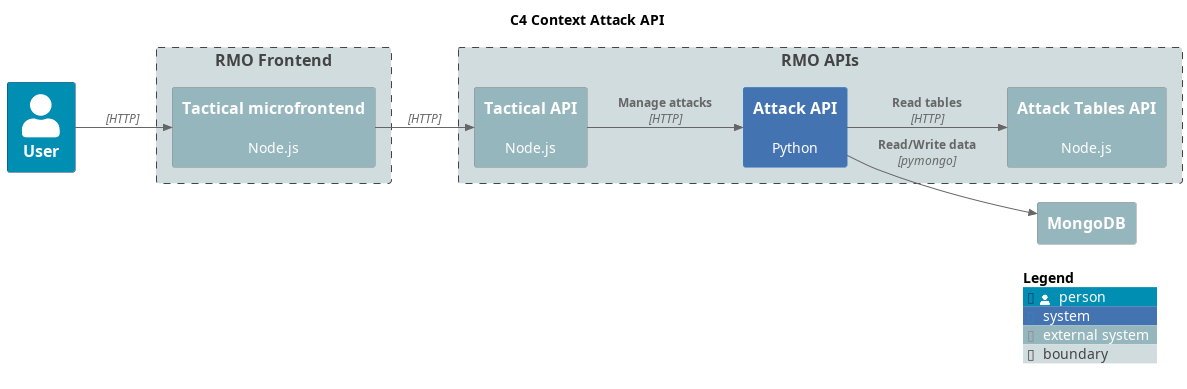

The diagram above was rendered by PlantUML. Its source (embedded in the PNG):
@startuml C4 Context Attack API
title C4 Context Attack API

!include https://raw.githubusercontent.com/plantuml-stdlib/C4-PlantUML/master/C4_Context.puml

LAYOUT_LEFT_RIGHT()

UpdateElementStyle(person, $bgColor="#008fb3")
UpdateElementStyle(system, $bgColor="#4373b1ff")
UpdateElementStyle(external_system, $bgColor="#96b6beff")
UpdateElementStyle(boundary, $bgColor="#d1dcdfff")

Person(user, "User")

Boundary(frontend, "RMO Frontend") {
    System_Ext(rmu_fe_tactical, "Tactical microfrontend", "Node.js")
}

Boundary(apis, "RMO APIs") {
    System_Ext(rmu_api_tactical, "Tactical API", "Node.js")
    System(rmu_api_attack, "Attack API", "Python")
    System_Ext(rmu_api_attack_tables, "Attack Tables API", "Node.js")
}

System_Ext(mongodb, "MongoDB", "")

Rel(user, rmu_fe_tactical, "", "HTTP")

Rel(rmu_fe_tactical, rmu_api_tactical, "", "HTTP")
Rel(rmu_api_tactical, rmu_api_attack, "Manage attacks", "HTTP")
Rel(rmu_api_attack, rmu_api_attack_tables, "Read tables", "HTTP")

Rel(rmu_api_attack, mongodb, "Read/Write data", "pymongo")


SHOW_LEGEND()

@enduml